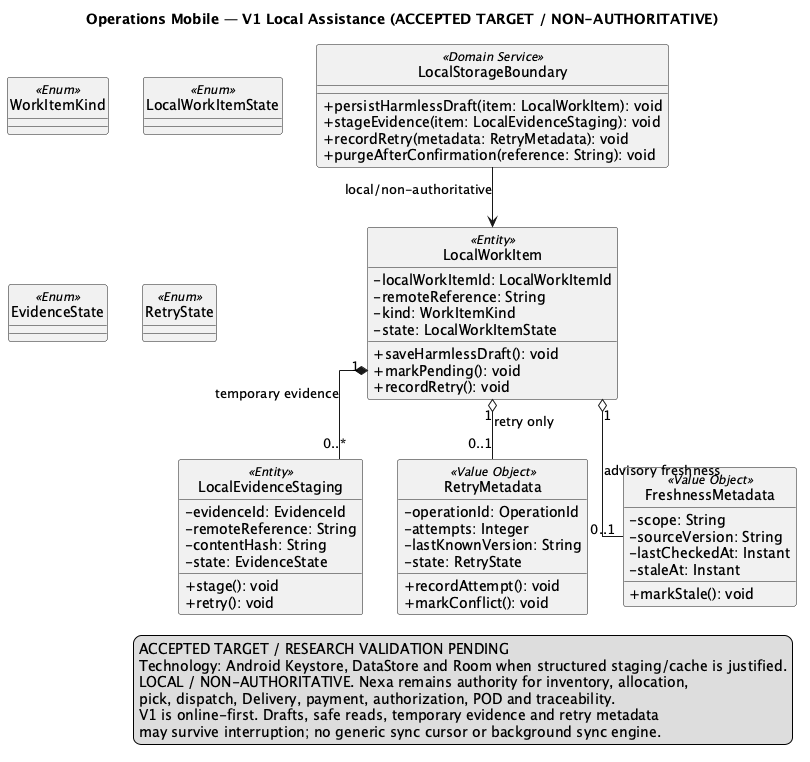

The diagram above was rendered by PlantUML. Its source (embedded in the PNG):
@startuml OperationsMobileLocalPersistence
title Operations Mobile — V1 Local Assistance (ACCEPTED TARGET / NON-AUTHORITATIVE)
hide circle
skinparam classAttributeIconSize 0
skinparam shadowing false
skinparam linetype ortho

class LocalWorkItem <<Entity>> {
  -localWorkItemId: LocalWorkItemId
  -remoteReference: String
  -kind: WorkItemKind
  -state: LocalWorkItemState
  +saveHarmlessDraft(): void
  +markPending(): void
  +recordRetry(): void
}

class LocalEvidenceStaging <<Entity>> {
  -evidenceId: EvidenceId
  -remoteReference: String
  -contentHash: String
  -state: EvidenceState
  +stage(): void
  +retry(): void
}

class RetryMetadata <<Value Object>> {
  -operationId: OperationId
  -attempts: Integer
  -lastKnownVersion: String
  -state: RetryState
  +recordAttempt(): void
  +markConflict(): void
}

class FreshnessMetadata <<Value Object>> {
  -scope: String
  -sourceVersion: String
  -lastCheckedAt: Instant
  -staleAt: Instant
  +markStale(): void
}

class LocalStorageBoundary <<Domain Service>> {
  +persistHarmlessDraft(item: LocalWorkItem): void
  +stageEvidence(item: LocalEvidenceStaging): void
  +recordRetry(metadata: RetryMetadata): void
  +purgeAfterConfirmation(reference: String): void
}

LocalWorkItem "1" *-- "0..*" LocalEvidenceStaging : temporary evidence
LocalWorkItem "1" o-- "0..1" RetryMetadata : retry only
LocalWorkItem "1" o-- "0..1" FreshnessMetadata : advisory freshness
LocalStorageBoundary --> LocalWorkItem : local/non-authoritative

enum WorkItemKind <<Enum>>
enum LocalWorkItemState <<Enum>>
enum EvidenceState <<Enum>>
enum RetryState <<Enum>>

legend right
ACCEPTED TARGET / RESEARCH VALIDATION PENDING
Technology: Android Keystore, DataStore and Room when structured staging/cache is justified.
LOCAL / NON-AUTHORITATIVE. Nexa remains authority for inventory, allocation,
pick, dispatch, Delivery, payment, authorization, POD and traceability.
V1 is online-first. Drafts, safe reads, temporary evidence and retry metadata
may survive interruption; no generic sync cursor or background sync engine.
endlegend
@enduml